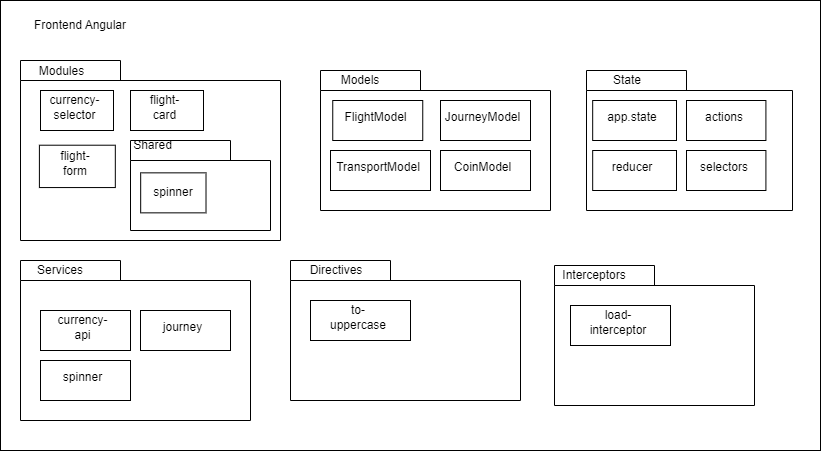

The diagram above was exported from draw.io. Its source (the exported page's mxGraphModel, read from the mxfile embedded in the PNG):
<mxGraphModel dx="2358" dy="830" grid="1" gridSize="10" guides="1" tooltips="1" connect="1" arrows="1" fold="1" page="1" pageScale="1" pageWidth="827" pageHeight="1169" math="0" shadow="0">
  <root>
    <mxCell id="0" />
    <mxCell id="1" parent="0" />
    <mxCell id="QxJUvXvK9y2EVx66rui1-9" value="" style="verticalLabelPosition=bottom;verticalAlign=top;html=1;shape=mxgraph.basic.rect;fillColor2=none;strokeWidth=1;size=20;indent=5;" parent="1" vertex="1">
      <mxGeometry x="-240" y="180" width="820" height="450" as="geometry" />
    </mxCell>
    <mxCell id="MPqDpMWlSWsIe0q7UFUL-2" value="" style="group" vertex="1" connectable="0" parent="1">
      <mxGeometry x="-220" y="240" width="260" height="180" as="geometry" />
    </mxCell>
    <mxCell id="QxJUvXvK9y2EVx66rui1-54" value="&lt;p style=&quot;line-height: 240%;&quot;&gt;&lt;br&gt;&lt;/p&gt;" style="shape=folder;fontStyle=1;spacingTop=10;tabWidth=100;tabHeight=20;tabPosition=left;html=1;" parent="MPqDpMWlSWsIe0q7UFUL-2" vertex="1">
      <mxGeometry width="260" height="180" as="geometry" />
    </mxCell>
    <mxCell id="QxJUvXvK9y2EVx66rui1-55" value="Modules" style="text;html=1;strokeColor=none;fillColor=none;align=center;verticalAlign=middle;whiteSpace=wrap;rounded=0;" parent="MPqDpMWlSWsIe0q7UFUL-2" vertex="1">
      <mxGeometry width="83.2" height="21.176470588235293" as="geometry" />
    </mxCell>
    <mxCell id="QxJUvXvK9y2EVx66rui1-76" value="" style="group" parent="MPqDpMWlSWsIe0q7UFUL-2" vertex="1" connectable="0">
      <mxGeometry x="18.896800000000017" y="84.70588235294117" width="75.92" height="42.35294117647059" as="geometry" />
    </mxCell>
    <mxCell id="QxJUvXvK9y2EVx66rui1-77" value="" style="group" parent="QxJUvXvK9y2EVx66rui1-76" vertex="1" connectable="0">
      <mxGeometry width="75.92" height="42.35294117647059" as="geometry" />
    </mxCell>
    <mxCell id="QxJUvXvK9y2EVx66rui1-78" value="" style="verticalLabelPosition=bottom;verticalAlign=top;html=1;shape=mxgraph.basic.rect;fillColor2=none;strokeWidth=1;size=20;indent=5;" parent="QxJUvXvK9y2EVx66rui1-77" vertex="1">
      <mxGeometry width="75.92" height="42.35294117647059" as="geometry" />
    </mxCell>
    <mxCell id="QxJUvXvK9y2EVx66rui1-79" value="flight-form" style="text;html=1;strokeColor=none;fillColor=none;align=center;verticalAlign=middle;whiteSpace=wrap;rounded=0;" parent="QxJUvXvK9y2EVx66rui1-77" vertex="1">
      <mxGeometry x="17.082" y="7.764705882352941" width="37.96" height="21.176470588235293" as="geometry" />
    </mxCell>
    <mxCell id="QxJUvXvK9y2EVx66rui1-52" value="Frontend Angular" style="text;html=1;strokeColor=none;fillColor=none;align=center;verticalAlign=middle;whiteSpace=wrap;rounded=0;" parent="1" vertex="1">
      <mxGeometry x="-230" y="190" width="140" height="30" as="geometry" />
    </mxCell>
    <mxCell id="QxJUvXvK9y2EVx66rui1-56" value="" style="group" parent="1" vertex="1" connectable="0">
      <mxGeometry x="-200" y="270" width="73" height="40" as="geometry" />
    </mxCell>
    <mxCell id="QxJUvXvK9y2EVx66rui1-65" value="" style="group" parent="QxJUvXvK9y2EVx66rui1-56" vertex="1" connectable="0">
      <mxGeometry width="73" height="40" as="geometry" />
    </mxCell>
    <mxCell id="QxJUvXvK9y2EVx66rui1-57" value="" style="verticalLabelPosition=bottom;verticalAlign=top;html=1;shape=mxgraph.basic.rect;fillColor2=none;strokeWidth=1;size=20;indent=5;" parent="QxJUvXvK9y2EVx66rui1-65" vertex="1">
      <mxGeometry width="73" height="40" as="geometry" />
    </mxCell>
    <mxCell id="QxJUvXvK9y2EVx66rui1-58" value="currency-selector" style="text;html=1;strokeColor=none;fillColor=none;align=center;verticalAlign=middle;whiteSpace=wrap;rounded=0;" parent="QxJUvXvK9y2EVx66rui1-65" vertex="1">
      <mxGeometry x="16.425" y="7.333333333333333" width="36.5" height="20" as="geometry" />
    </mxCell>
    <mxCell id="QxJUvXvK9y2EVx66rui1-72" value="" style="group" parent="1" vertex="1" connectable="0">
      <mxGeometry x="-110" y="270" width="73" height="40" as="geometry" />
    </mxCell>
    <mxCell id="QxJUvXvK9y2EVx66rui1-73" value="" style="group" parent="QxJUvXvK9y2EVx66rui1-72" vertex="1" connectable="0">
      <mxGeometry width="73" height="40" as="geometry" />
    </mxCell>
    <mxCell id="QxJUvXvK9y2EVx66rui1-74" value="" style="verticalLabelPosition=bottom;verticalAlign=top;html=1;shape=mxgraph.basic.rect;fillColor2=none;strokeWidth=1;size=20;indent=5;" parent="QxJUvXvK9y2EVx66rui1-73" vertex="1">
      <mxGeometry width="73" height="40" as="geometry" />
    </mxCell>
    <mxCell id="QxJUvXvK9y2EVx66rui1-75" value="flight-card" style="text;html=1;strokeColor=none;fillColor=none;align=center;verticalAlign=middle;whiteSpace=wrap;rounded=0;" parent="QxJUvXvK9y2EVx66rui1-73" vertex="1">
      <mxGeometry x="16.425" y="7.333333333333333" width="36.5" height="20" as="geometry" />
    </mxCell>
    <mxCell id="MPqDpMWlSWsIe0q7UFUL-3" value="" style="group" vertex="1" connectable="0" parent="1">
      <mxGeometry x="50" y="440" width="230" height="140" as="geometry" />
    </mxCell>
    <mxCell id="MPqDpMWlSWsIe0q7UFUL-4" value="&lt;p style=&quot;line-height: 240%;&quot;&gt;&lt;br&gt;&lt;/p&gt;" style="shape=folder;fontStyle=1;spacingTop=10;tabWidth=100;tabHeight=20;tabPosition=left;html=1;" vertex="1" parent="MPqDpMWlSWsIe0q7UFUL-3">
      <mxGeometry width="229.99999999999997" height="140" as="geometry" />
    </mxCell>
    <mxCell id="MPqDpMWlSWsIe0q7UFUL-5" value="Directives" style="text;html=1;strokeColor=none;fillColor=none;align=center;verticalAlign=middle;whiteSpace=wrap;rounded=0;" vertex="1" parent="MPqDpMWlSWsIe0q7UFUL-3">
      <mxGeometry width="92" height="20" as="geometry" />
    </mxCell>
    <mxCell id="MPqDpMWlSWsIe0q7UFUL-20" value="" style="group" vertex="1" connectable="0" parent="MPqDpMWlSWsIe0q7UFUL-3">
      <mxGeometry x="20" y="40" width="100" height="40" as="geometry" />
    </mxCell>
    <mxCell id="MPqDpMWlSWsIe0q7UFUL-21" value="" style="verticalLabelPosition=bottom;verticalAlign=top;html=1;shape=mxgraph.basic.rect;fillColor2=none;strokeWidth=1;size=20;indent=5;" vertex="1" parent="MPqDpMWlSWsIe0q7UFUL-20">
      <mxGeometry width="99.99999999999999" height="40" as="geometry" />
    </mxCell>
    <mxCell id="MPqDpMWlSWsIe0q7UFUL-22" value="to-uppercase" style="text;html=1;strokeColor=none;fillColor=none;align=center;verticalAlign=middle;whiteSpace=wrap;rounded=0;" vertex="1" parent="MPqDpMWlSWsIe0q7UFUL-20">
      <mxGeometry x="22.5" y="7.333333333333333" width="49.99999999999999" height="20" as="geometry" />
    </mxCell>
    <mxCell id="MPqDpMWlSWsIe0q7UFUL-6" value="" style="group" vertex="1" connectable="0" parent="1">
      <mxGeometry x="314" y="365" width="200" height="140" as="geometry" />
    </mxCell>
    <mxCell id="MPqDpMWlSWsIe0q7UFUL-45" value="" style="group" vertex="1" connectable="0" parent="MPqDpMWlSWsIe0q7UFUL-6">
      <mxGeometry y="80" width="200" height="140" as="geometry" />
    </mxCell>
    <mxCell id="MPqDpMWlSWsIe0q7UFUL-7" value="&lt;p style=&quot;line-height: 240%;&quot;&gt;&lt;br&gt;&lt;/p&gt;" style="shape=folder;fontStyle=1;spacingTop=10;tabWidth=100;tabHeight=20;tabPosition=left;html=1;" vertex="1" parent="MPqDpMWlSWsIe0q7UFUL-45">
      <mxGeometry width="200" height="140" as="geometry" />
    </mxCell>
    <mxCell id="MPqDpMWlSWsIe0q7UFUL-8" value="Interceptors" style="text;html=1;strokeColor=none;fillColor=none;align=center;verticalAlign=middle;whiteSpace=wrap;rounded=0;" vertex="1" parent="MPqDpMWlSWsIe0q7UFUL-45">
      <mxGeometry width="80" height="20" as="geometry" />
    </mxCell>
    <mxCell id="MPqDpMWlSWsIe0q7UFUL-39" value="" style="group" vertex="1" connectable="0" parent="MPqDpMWlSWsIe0q7UFUL-45">
      <mxGeometry x="16" y="40" width="100" height="40" as="geometry" />
    </mxCell>
    <mxCell id="MPqDpMWlSWsIe0q7UFUL-40" value="" style="verticalLabelPosition=bottom;verticalAlign=top;html=1;shape=mxgraph.basic.rect;fillColor2=none;strokeWidth=1;size=20;indent=5;" vertex="1" parent="MPqDpMWlSWsIe0q7UFUL-39">
      <mxGeometry width="99.99999999999999" height="40" as="geometry" />
    </mxCell>
    <mxCell id="MPqDpMWlSWsIe0q7UFUL-41" value="load-interceptor" style="text;html=1;strokeColor=none;fillColor=none;align=center;verticalAlign=middle;whiteSpace=wrap;rounded=0;" vertex="1" parent="MPqDpMWlSWsIe0q7UFUL-39">
      <mxGeometry x="22.5" y="7.333333333333333" width="49.99999999999999" height="20" as="geometry" />
    </mxCell>
    <mxCell id="MPqDpMWlSWsIe0q7UFUL-9" value="" style="group" vertex="1" connectable="0" parent="1">
      <mxGeometry x="290" y="240" width="206" height="140" as="geometry" />
    </mxCell>
    <mxCell id="MPqDpMWlSWsIe0q7UFUL-46" value="" style="group" vertex="1" connectable="0" parent="MPqDpMWlSWsIe0q7UFUL-9">
      <mxGeometry x="56" y="10" width="206" height="140" as="geometry" />
    </mxCell>
    <mxCell id="MPqDpMWlSWsIe0q7UFUL-10" value="&lt;p style=&quot;line-height: 240%;&quot;&gt;&lt;br&gt;&lt;/p&gt;" style="shape=folder;fontStyle=1;spacingTop=10;tabWidth=100;tabHeight=20;tabPosition=left;html=1;" vertex="1" parent="MPqDpMWlSWsIe0q7UFUL-46">
      <mxGeometry width="206" height="140" as="geometry" />
    </mxCell>
    <mxCell id="MPqDpMWlSWsIe0q7UFUL-11" value="State" style="text;html=1;strokeColor=none;fillColor=none;align=center;verticalAlign=middle;whiteSpace=wrap;rounded=0;" vertex="1" parent="MPqDpMWlSWsIe0q7UFUL-46">
      <mxGeometry width="82.4" height="20" as="geometry" />
    </mxCell>
    <mxCell id="MPqDpMWlSWsIe0q7UFUL-24" value="" style="group" vertex="1" connectable="0" parent="MPqDpMWlSWsIe0q7UFUL-46">
      <mxGeometry x="6.18" y="30" width="83.82" height="40" as="geometry" />
    </mxCell>
    <mxCell id="MPqDpMWlSWsIe0q7UFUL-25" value="" style="verticalLabelPosition=bottom;verticalAlign=top;html=1;shape=mxgraph.basic.rect;fillColor2=none;strokeWidth=1;size=20;indent=5;" vertex="1" parent="MPqDpMWlSWsIe0q7UFUL-24">
      <mxGeometry width="83.81999999999998" height="40" as="geometry" />
    </mxCell>
    <mxCell id="MPqDpMWlSWsIe0q7UFUL-26" value="app.state" style="text;html=1;strokeColor=none;fillColor=none;align=center;verticalAlign=middle;whiteSpace=wrap;rounded=0;" vertex="1" parent="MPqDpMWlSWsIe0q7UFUL-24">
      <mxGeometry x="18.859499999999997" y="7.333333333333333" width="41.90999999999999" height="20" as="geometry" />
    </mxCell>
    <mxCell id="MPqDpMWlSWsIe0q7UFUL-31" value="" style="group" vertex="1" connectable="0" parent="MPqDpMWlSWsIe0q7UFUL-46">
      <mxGeometry x="6.18" y="80" width="83.82" height="40" as="geometry" />
    </mxCell>
    <mxCell id="MPqDpMWlSWsIe0q7UFUL-32" value="" style="verticalLabelPosition=bottom;verticalAlign=top;html=1;shape=mxgraph.basic.rect;fillColor2=none;strokeWidth=1;size=20;indent=5;" vertex="1" parent="MPqDpMWlSWsIe0q7UFUL-31">
      <mxGeometry width="83.81999999999998" height="40" as="geometry" />
    </mxCell>
    <mxCell id="MPqDpMWlSWsIe0q7UFUL-33" value="reducer" style="text;html=1;strokeColor=none;fillColor=none;align=center;verticalAlign=middle;whiteSpace=wrap;rounded=0;" vertex="1" parent="MPqDpMWlSWsIe0q7UFUL-31">
      <mxGeometry x="18.859499999999997" y="7.333333333333333" width="41.90999999999999" height="20" as="geometry" />
    </mxCell>
    <mxCell id="MPqDpMWlSWsIe0q7UFUL-34" value="" style="group" vertex="1" connectable="0" parent="MPqDpMWlSWsIe0q7UFUL-46">
      <mxGeometry x="100" y="80" width="79.41" height="40" as="geometry" />
    </mxCell>
    <mxCell id="MPqDpMWlSWsIe0q7UFUL-35" value="" style="verticalLabelPosition=bottom;verticalAlign=top;html=1;shape=mxgraph.basic.rect;fillColor2=none;strokeWidth=1;size=20;indent=5;" vertex="1" parent="MPqDpMWlSWsIe0q7UFUL-34">
      <mxGeometry width="79.41" height="40" as="geometry" />
    </mxCell>
    <mxCell id="MPqDpMWlSWsIe0q7UFUL-36" value="selectors" style="text;html=1;strokeColor=none;fillColor=none;align=center;verticalAlign=middle;whiteSpace=wrap;rounded=0;" vertex="1" parent="MPqDpMWlSWsIe0q7UFUL-34">
      <mxGeometry x="17.86725" y="7.333333333333333" width="39.705" height="20" as="geometry" />
    </mxCell>
    <mxCell id="MPqDpMWlSWsIe0q7UFUL-27" value="" style="group" vertex="1" connectable="0" parent="MPqDpMWlSWsIe0q7UFUL-46">
      <mxGeometry x="100" y="30" width="79.41" height="40" as="geometry" />
    </mxCell>
    <mxCell id="MPqDpMWlSWsIe0q7UFUL-28" value="" style="verticalLabelPosition=bottom;verticalAlign=top;html=1;shape=mxgraph.basic.rect;fillColor2=none;strokeWidth=1;size=20;indent=5;" vertex="1" parent="MPqDpMWlSWsIe0q7UFUL-27">
      <mxGeometry width="79.41" height="40" as="geometry" />
    </mxCell>
    <mxCell id="MPqDpMWlSWsIe0q7UFUL-29" value="actions" style="text;html=1;strokeColor=none;fillColor=none;align=center;verticalAlign=middle;whiteSpace=wrap;rounded=0;" vertex="1" parent="MPqDpMWlSWsIe0q7UFUL-27">
      <mxGeometry x="17.86725" y="7.333333333333333" width="39.705" height="20" as="geometry" />
    </mxCell>
    <mxCell id="MPqDpMWlSWsIe0q7UFUL-43" value="" style="group" vertex="1" connectable="0" parent="1">
      <mxGeometry x="-220" y="440" width="230" height="160" as="geometry" />
    </mxCell>
    <mxCell id="QxJUvXvK9y2EVx66rui1-59" value="&lt;p style=&quot;line-height: 240%;&quot;&gt;&lt;br&gt;&lt;/p&gt;" style="shape=folder;fontStyle=1;spacingTop=10;tabWidth=100;tabHeight=20;tabPosition=left;html=1;" parent="MPqDpMWlSWsIe0q7UFUL-43" vertex="1">
      <mxGeometry width="230" height="160" as="geometry" />
    </mxCell>
    <mxCell id="QxJUvXvK9y2EVx66rui1-60" value="Services" style="text;html=1;strokeColor=none;fillColor=none;align=center;verticalAlign=middle;whiteSpace=wrap;rounded=0;" parent="MPqDpMWlSWsIe0q7UFUL-43" vertex="1">
      <mxGeometry width="80" height="20" as="geometry" />
    </mxCell>
    <mxCell id="QxJUvXvK9y2EVx66rui1-61" value="" style="group" parent="MPqDpMWlSWsIe0q7UFUL-43" vertex="1" connectable="0">
      <mxGeometry x="37" y="50" width="156" height="60" as="geometry" />
    </mxCell>
    <mxCell id="QxJUvXvK9y2EVx66rui1-80" value="" style="group" parent="QxJUvXvK9y2EVx66rui1-61" vertex="1" connectable="0">
      <mxGeometry x="-17" width="90" height="40" as="geometry" />
    </mxCell>
    <mxCell id="QxJUvXvK9y2EVx66rui1-62" value="" style="verticalLabelPosition=bottom;verticalAlign=top;html=1;shape=mxgraph.basic.rect;fillColor2=none;strokeWidth=1;size=20;indent=5;" parent="QxJUvXvK9y2EVx66rui1-80" vertex="1">
      <mxGeometry width="89.99999999999999" height="40" as="geometry" />
    </mxCell>
    <mxCell id="QxJUvXvK9y2EVx66rui1-63" value="currency-api" style="text;html=1;strokeColor=none;fillColor=none;align=center;verticalAlign=middle;whiteSpace=wrap;rounded=0;" parent="QxJUvXvK9y2EVx66rui1-80" vertex="1">
      <mxGeometry x="20.25" y="7.333333333333333" width="44.99999999999999" height="20" as="geometry" />
    </mxCell>
    <mxCell id="QxJUvXvK9y2EVx66rui1-81" value="" style="group" parent="MPqDpMWlSWsIe0q7UFUL-43" vertex="1" connectable="0">
      <mxGeometry x="120" y="50" width="90" height="40" as="geometry" />
    </mxCell>
    <mxCell id="QxJUvXvK9y2EVx66rui1-82" value="" style="verticalLabelPosition=bottom;verticalAlign=top;html=1;shape=mxgraph.basic.rect;fillColor2=none;strokeWidth=1;size=20;indent=5;" parent="QxJUvXvK9y2EVx66rui1-81" vertex="1">
      <mxGeometry width="89.99999999999999" height="40" as="geometry" />
    </mxCell>
    <mxCell id="QxJUvXvK9y2EVx66rui1-83" value="journey" style="text;html=1;strokeColor=none;fillColor=none;align=center;verticalAlign=middle;whiteSpace=wrap;rounded=0;" parent="QxJUvXvK9y2EVx66rui1-81" vertex="1">
      <mxGeometry x="20.25" y="7.333333333333333" width="44.99999999999999" height="20" as="geometry" />
    </mxCell>
    <mxCell id="MPqDpMWlSWsIe0q7UFUL-12" value="" style="group" vertex="1" connectable="0" parent="MPqDpMWlSWsIe0q7UFUL-43">
      <mxGeometry x="20" y="100" width="90" height="40" as="geometry" />
    </mxCell>
    <mxCell id="MPqDpMWlSWsIe0q7UFUL-13" value="" style="verticalLabelPosition=bottom;verticalAlign=top;html=1;shape=mxgraph.basic.rect;fillColor2=none;strokeWidth=1;size=20;indent=5;" vertex="1" parent="MPqDpMWlSWsIe0q7UFUL-12">
      <mxGeometry width="89.99999999999999" height="40" as="geometry" />
    </mxCell>
    <mxCell id="MPqDpMWlSWsIe0q7UFUL-14" value="spinner" style="text;html=1;strokeColor=none;fillColor=none;align=center;verticalAlign=middle;whiteSpace=wrap;rounded=0;" vertex="1" parent="MPqDpMWlSWsIe0q7UFUL-12">
      <mxGeometry x="20.25" y="7.333333333333333" width="44.99999999999999" height="20" as="geometry" />
    </mxCell>
    <mxCell id="MPqDpMWlSWsIe0q7UFUL-47" value="" style="group" vertex="1" connectable="0" parent="1">
      <mxGeometry x="80" y="250" width="230" height="140" as="geometry" />
    </mxCell>
    <mxCell id="QxJUvXvK9y2EVx66rui1-85" value="&lt;p style=&quot;line-height: 240%;&quot;&gt;&lt;br&gt;&lt;/p&gt;" style="shape=folder;fontStyle=1;spacingTop=10;tabWidth=100;tabHeight=20;tabPosition=left;html=1;" parent="MPqDpMWlSWsIe0q7UFUL-47" vertex="1">
      <mxGeometry width="230" height="140" as="geometry" />
    </mxCell>
    <mxCell id="QxJUvXvK9y2EVx66rui1-86" value="Models" style="text;html=1;strokeColor=none;fillColor=none;align=center;verticalAlign=middle;whiteSpace=wrap;rounded=0;" parent="MPqDpMWlSWsIe0q7UFUL-47" vertex="1">
      <mxGeometry width="80" height="20" as="geometry" />
    </mxCell>
    <mxCell id="QxJUvXvK9y2EVx66rui1-87" value="" style="group" parent="MPqDpMWlSWsIe0q7UFUL-47" vertex="1" connectable="0">
      <mxGeometry x="29.25" y="30" width="156" height="60" as="geometry" />
    </mxCell>
    <mxCell id="QxJUvXvK9y2EVx66rui1-88" value="" style="group" parent="QxJUvXvK9y2EVx66rui1-87" vertex="1" connectable="0">
      <mxGeometry x="-17" width="90" height="40" as="geometry" />
    </mxCell>
    <mxCell id="QxJUvXvK9y2EVx66rui1-89" value="" style="verticalLabelPosition=bottom;verticalAlign=top;html=1;shape=mxgraph.basic.rect;fillColor2=none;strokeWidth=1;size=20;indent=5;" parent="QxJUvXvK9y2EVx66rui1-88" vertex="1">
      <mxGeometry width="89.99999999999999" height="40" as="geometry" />
    </mxCell>
    <mxCell id="QxJUvXvK9y2EVx66rui1-90" value="FlightModel" style="text;html=1;strokeColor=none;fillColor=none;align=center;verticalAlign=middle;whiteSpace=wrap;rounded=0;" parent="QxJUvXvK9y2EVx66rui1-88" vertex="1">
      <mxGeometry x="20.25" y="7.333333333333333" width="44.99999999999999" height="20" as="geometry" />
    </mxCell>
    <mxCell id="QxJUvXvK9y2EVx66rui1-91" value="" style="group" parent="MPqDpMWlSWsIe0q7UFUL-47" vertex="1" connectable="0">
      <mxGeometry x="120" y="30" width="90" height="40" as="geometry" />
    </mxCell>
    <mxCell id="QxJUvXvK9y2EVx66rui1-92" value="" style="verticalLabelPosition=bottom;verticalAlign=top;html=1;shape=mxgraph.basic.rect;fillColor2=none;strokeWidth=1;size=20;indent=5;" parent="QxJUvXvK9y2EVx66rui1-91" vertex="1">
      <mxGeometry width="89.99999999999999" height="40" as="geometry" />
    </mxCell>
    <mxCell id="QxJUvXvK9y2EVx66rui1-93" value="JourneyModel" style="text;html=1;strokeColor=none;fillColor=none;align=center;verticalAlign=middle;whiteSpace=wrap;rounded=0;" parent="QxJUvXvK9y2EVx66rui1-91" vertex="1">
      <mxGeometry x="20.25" y="7.333333333333333" width="44.99999999999999" height="20" as="geometry" />
    </mxCell>
    <mxCell id="QxJUvXvK9y2EVx66rui1-96" value="" style="group" parent="MPqDpMWlSWsIe0q7UFUL-47" vertex="1" connectable="0">
      <mxGeometry x="10" y="80" width="100" height="40" as="geometry" />
    </mxCell>
    <mxCell id="QxJUvXvK9y2EVx66rui1-97" value="" style="verticalLabelPosition=bottom;verticalAlign=top;html=1;shape=mxgraph.basic.rect;fillColor2=none;strokeWidth=1;size=20;indent=5;" parent="QxJUvXvK9y2EVx66rui1-96" vertex="1">
      <mxGeometry width="99.99999999999999" height="40" as="geometry" />
    </mxCell>
    <mxCell id="QxJUvXvK9y2EVx66rui1-98" value="TransportModel" style="text;html=1;strokeColor=none;fillColor=none;align=center;verticalAlign=middle;whiteSpace=wrap;rounded=0;" parent="QxJUvXvK9y2EVx66rui1-96" vertex="1">
      <mxGeometry x="22.5" y="7.333333333333333" width="49.99999999999999" height="20" as="geometry" />
    </mxCell>
    <mxCell id="MPqDpMWlSWsIe0q7UFUL-16" value="" style="group" vertex="1" connectable="0" parent="MPqDpMWlSWsIe0q7UFUL-47">
      <mxGeometry x="120" y="80" width="90" height="40" as="geometry" />
    </mxCell>
    <mxCell id="MPqDpMWlSWsIe0q7UFUL-17" value="" style="verticalLabelPosition=bottom;verticalAlign=top;html=1;shape=mxgraph.basic.rect;fillColor2=none;strokeWidth=1;size=20;indent=5;" vertex="1" parent="MPqDpMWlSWsIe0q7UFUL-16">
      <mxGeometry width="89.99999999999999" height="40" as="geometry" />
    </mxCell>
    <mxCell id="MPqDpMWlSWsIe0q7UFUL-18" value="CoinModel" style="text;html=1;strokeColor=none;fillColor=none;align=center;verticalAlign=middle;whiteSpace=wrap;rounded=0;" vertex="1" parent="MPqDpMWlSWsIe0q7UFUL-16">
      <mxGeometry x="20.25" y="7.333333333333333" width="44.99999999999999" height="20" as="geometry" />
    </mxCell>
    <mxCell id="MPqDpMWlSWsIe0q7UFUL-48" value="" style="group" vertex="1" connectable="0" parent="1">
      <mxGeometry x="-110" y="320" width="140" height="90" as="geometry" />
    </mxCell>
    <mxCell id="MPqDpMWlSWsIe0q7UFUL-49" value="&lt;p style=&quot;line-height: 240%;&quot;&gt;&lt;br&gt;&lt;/p&gt;" style="shape=folder;fontStyle=1;spacingTop=10;tabWidth=100;tabHeight=20;tabPosition=left;html=1;" vertex="1" parent="MPqDpMWlSWsIe0q7UFUL-48">
      <mxGeometry width="140" height="90" as="geometry" />
    </mxCell>
    <mxCell id="MPqDpMWlSWsIe0q7UFUL-50" value="Shared" style="text;html=1;strokeColor=none;fillColor=none;align=center;verticalAlign=middle;whiteSpace=wrap;rounded=0;" vertex="1" parent="MPqDpMWlSWsIe0q7UFUL-48">
      <mxGeometry width="44.8" height="10.588235294117645" as="geometry" />
    </mxCell>
    <mxCell id="MPqDpMWlSWsIe0q7UFUL-51" value="" style="group" vertex="1" connectable="0" parent="MPqDpMWlSWsIe0q7UFUL-48">
      <mxGeometry x="10.17520000000001" y="42.35294117647058" width="65.33333333333333" height="30" as="geometry" />
    </mxCell>
    <mxCell id="MPqDpMWlSWsIe0q7UFUL-52" value="" style="group" vertex="1" connectable="0" parent="MPqDpMWlSWsIe0q7UFUL-51">
      <mxGeometry width="65.33333333333333" height="30" as="geometry" />
    </mxCell>
    <mxCell id="MPqDpMWlSWsIe0q7UFUL-53" value="" style="verticalLabelPosition=bottom;verticalAlign=top;html=1;shape=mxgraph.basic.rect;fillColor2=none;strokeWidth=1;size=20;indent=5;" vertex="1" parent="MPqDpMWlSWsIe0q7UFUL-52">
      <mxGeometry y="-10" width="65.33333333333333" height="40" as="geometry" />
    </mxCell>
    <mxCell id="MPqDpMWlSWsIe0q7UFUL-54" value="spinner" style="text;html=1;strokeColor=none;fillColor=none;align=center;verticalAlign=middle;whiteSpace=wrap;rounded=0;" vertex="1" parent="MPqDpMWlSWsIe0q7UFUL-52">
      <mxGeometry x="22.442" y="4.70235294117647" width="20.439999999999998" height="10.588235294117645" as="geometry" />
    </mxCell>
  </root>
</mxGraphModel>